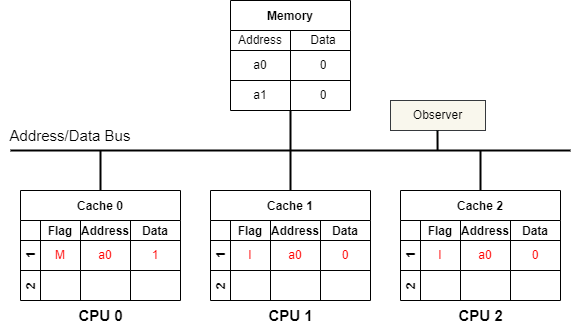

The diagram above was exported from draw.io. Its source (the exported page's mxGraphModel, read from the mxfile embedded in the PNG):
<mxGraphModel dx="1354" dy="787" grid="1" gridSize="10" guides="1" tooltips="1" connect="1" arrows="1" fold="1" page="0" pageScale="1" pageWidth="850" pageHeight="1100" background="#ffffff" math="0" shadow="0">
  <root>
    <mxCell id="0" />
    <mxCell id="1" parent="0" />
    <mxCell id="50" style="edgeStyle=none;html=1;exitX=0.5;exitY=1;exitDx=0;exitDy=0;strokeColor=#000000;strokeWidth=2;fontSize=15;fontColor=#000000;endArrow=none;endFill=0;" parent="1" edge="1">
      <mxGeometry relative="1" as="geometry">
        <mxPoint x="280" y="320" as="targetPoint" />
        <mxPoint x="280" y="280" as="sourcePoint" />
      </mxGeometry>
    </mxCell>
    <mxCell id="55" style="edgeStyle=none;html=1;exitX=0.5;exitY=0;exitDx=0;exitDy=0;strokeColor=#000000;strokeWidth=2;fontSize=15;fontColor=#000000;endArrow=none;endFill=0;" parent="1" edge="1">
      <mxGeometry relative="1" as="geometry">
        <mxPoint x="90" y="320" as="targetPoint" />
        <mxPoint x="90" y="360.0000000000001" as="sourcePoint" />
      </mxGeometry>
    </mxCell>
    <mxCell id="59" style="edgeStyle=none;html=1;exitX=0.5;exitY=0;exitDx=0;exitDy=0;strokeColor=#000000;strokeWidth=2;fontSize=15;fontColor=#000000;endArrow=none;endFill=0;" parent="1" edge="1">
      <mxGeometry relative="1" as="geometry">
        <mxPoint x="280" y="320" as="targetPoint" />
        <mxPoint x="280" y="360" as="sourcePoint" />
      </mxGeometry>
    </mxCell>
    <mxCell id="60" value="&lt;font color=&quot;#000000&quot;&gt;&lt;b&gt;CPU 0&lt;/b&gt;&lt;/font&gt;" style="text;html=1;align=center;verticalAlign=middle;resizable=0;points=[];autosize=1;strokeColor=none;fillColor=none;fontSize=15;" parent="1" vertex="1">
      <mxGeometry x="55" y="470" width="70" height="30" as="geometry" />
    </mxCell>
    <mxCell id="61" value="&lt;font color=&quot;#000000&quot;&gt;&lt;b&gt;CPU 1&lt;/b&gt;&lt;/font&gt;" style="text;html=1;align=center;verticalAlign=middle;resizable=0;points=[];autosize=1;strokeColor=none;fillColor=none;fontSize=15;" parent="1" vertex="1">
      <mxGeometry x="245" y="470" width="70" height="30" as="geometry" />
    </mxCell>
    <mxCell id="62" value="" style="endArrow=none;html=1;fontSize=15;fontColor=#000000;strokeColor=#000000;strokeWidth=2;" parent="1" edge="1">
      <mxGeometry width="50" height="50" relative="1" as="geometry">
        <mxPoint y="320" as="sourcePoint" />
        <mxPoint x="560" y="320" as="targetPoint" />
      </mxGeometry>
    </mxCell>
    <mxCell id="63" value="Address/Data Bus" style="text;html=1;strokeColor=none;fillColor=none;align=center;verticalAlign=middle;whiteSpace=wrap;rounded=0;fontSize=15;fontColor=#000000;" parent="1" vertex="1">
      <mxGeometry x="-10" y="290" width="140" height="30" as="geometry" />
    </mxCell>
    <mxCell id="68" style="edgeStyle=none;html=1;exitX=0.5;exitY=0;exitDx=0;exitDy=0;strokeColor=#000000;strokeWidth=2;fontSize=15;fontColor=#000000;endArrow=none;endFill=0;" parent="1" edge="1">
      <mxGeometry relative="1" as="geometry">
        <mxPoint x="470" y="320" as="targetPoint" />
        <mxPoint x="470" y="360" as="sourcePoint" />
      </mxGeometry>
    </mxCell>
    <mxCell id="69" value="&lt;font color=&quot;#000000&quot;&gt;&lt;b&gt;CPU 2&lt;/b&gt;&lt;/font&gt;" style="text;html=1;align=center;verticalAlign=middle;resizable=0;points=[];autosize=1;strokeColor=none;fillColor=none;fontSize=15;" parent="1" vertex="1">
      <mxGeometry x="435" y="470" width="70" height="30" as="geometry" />
    </mxCell>
    <mxCell id="73" value="Cache 0" style="shape=table;childLayout=tableLayout;startSize=30;collapsible=0;recursiveResize=0;expand=0;fontStyle=1;gradientColor=none;strokeColor=#000000;" parent="1" vertex="1">
      <mxGeometry x="10" y="360" width="160" height="110" as="geometry" />
    </mxCell>
    <mxCell id="74" value="1     " style="shape=tableRow;horizontal=0;startSize=20;swimlaneHead=0;swimlaneBody=0;top=0;left=0;bottom=0;right=0;dropTarget=0;fillColor=none;collapsible=0;recursiveResize=0;expand=0;fontStyle=1;strokeColor=#000000;fontColor=#000000;" parent="73" vertex="1">
      <mxGeometry y="30" width="160" height="50" as="geometry" />
    </mxCell>
    <mxCell id="75" value="Flag" style="swimlane;swimlaneHead=0;swimlaneBody=0;fontStyle=0;connectable=0;fillColor=none;startSize=20;collapsible=0;recursiveResize=0;expand=0;fontStyle=1;strokeColor=#000000;fontColor=#000000;" parent="74" vertex="1">
      <mxGeometry x="20" width="40" height="50" as="geometry">
        <mxRectangle width="40" height="50" as="alternateBounds" />
      </mxGeometry>
    </mxCell>
    <mxCell id="143" value="&lt;font color=&quot;#ff0000&quot;&gt;M&lt;/font&gt;" style="text;html=1;strokeColor=none;fillColor=none;align=center;verticalAlign=middle;whiteSpace=wrap;rounded=0;fontColor=#000000;" parent="75" vertex="1">
      <mxGeometry y="20" width="40" height="30" as="geometry" />
    </mxCell>
    <mxCell id="76" value="Address" style="swimlane;swimlaneHead=0;swimlaneBody=0;fontStyle=0;connectable=0;fillColor=none;startSize=20;collapsible=0;recursiveResize=0;expand=0;fontStyle=1;strokeColor=#000000;fontColor=#000000;" parent="74" vertex="1">
      <mxGeometry x="60" width="50" height="50" as="geometry">
        <mxRectangle width="50" height="50" as="alternateBounds" />
      </mxGeometry>
    </mxCell>
    <mxCell id="129" value="&lt;font color=&quot;#ff0000&quot;&gt;a0&lt;/font&gt;" style="text;html=1;strokeColor=none;fillColor=none;align=center;verticalAlign=middle;whiteSpace=wrap;rounded=0;" parent="76" vertex="1">
      <mxGeometry y="20" width="50" height="30" as="geometry" />
    </mxCell>
    <mxCell id="77" value="Data" style="swimlane;swimlaneHead=0;swimlaneBody=0;fontStyle=0;connectable=0;fillColor=none;startSize=20;collapsible=0;recursiveResize=0;expand=0;fontStyle=1;swimlaneFillColor=none;strokeColor=#000000;fontColor=#000000;" parent="74" vertex="1">
      <mxGeometry x="110" width="50" height="50" as="geometry">
        <mxRectangle width="50" height="50" as="alternateBounds" />
      </mxGeometry>
    </mxCell>
    <mxCell id="130" value="&lt;font color=&quot;#ff0000&quot;&gt;1&lt;/font&gt;" style="text;html=1;strokeColor=none;fillColor=none;align=center;verticalAlign=middle;whiteSpace=wrap;rounded=0;" parent="77" vertex="1">
      <mxGeometry y="20" width="50" height="30" as="geometry" />
    </mxCell>
    <mxCell id="78" value="2" style="shape=tableRow;horizontal=0;startSize=20;swimlaneHead=0;swimlaneBody=0;top=0;left=0;bottom=0;right=0;dropTarget=0;fillColor=none;collapsible=0;recursiveResize=0;expand=0;fontStyle=1;strokeColor=#000000;fontColor=#000000;" parent="73" vertex="1">
      <mxGeometry y="80" width="160" height="30" as="geometry" />
    </mxCell>
    <mxCell id="79" value="" style="swimlane;swimlaneHead=0;swimlaneBody=0;fontStyle=0;connectable=0;fillColor=none;startSize=0;collapsible=0;recursiveResize=0;expand=0;fontStyle=1;strokeColor=#000000;" parent="78" vertex="1">
      <mxGeometry x="20" width="40" height="30" as="geometry">
        <mxRectangle width="40" height="30" as="alternateBounds" />
      </mxGeometry>
    </mxCell>
    <mxCell id="80" value="" style="swimlane;swimlaneHead=0;swimlaneBody=0;fontStyle=0;connectable=0;fillColor=none;startSize=0;collapsible=0;recursiveResize=0;expand=0;fontStyle=1;strokeColor=#000000;" parent="78" vertex="1">
      <mxGeometry x="60" width="50" height="30" as="geometry">
        <mxRectangle width="50" height="30" as="alternateBounds" />
      </mxGeometry>
    </mxCell>
    <mxCell id="81" value="" style="swimlane;swimlaneHead=0;swimlaneBody=0;fontStyle=0;connectable=0;fillColor=none;startSize=0;collapsible=0;recursiveResize=0;expand=0;fontStyle=1;strokeColor=#000000;" parent="78" vertex="1">
      <mxGeometry x="110" width="50" height="30" as="geometry">
        <mxRectangle width="50" height="30" as="alternateBounds" />
      </mxGeometry>
    </mxCell>
    <mxCell id="89" value="" style="endArrow=none;html=1;fontColor=#000000;strokeColor=#000000;" parent="1" edge="1">
      <mxGeometry width="50" height="50" relative="1" as="geometry">
        <mxPoint x="10" y="410" as="sourcePoint" />
        <mxPoint x="60" y="410" as="targetPoint" />
      </mxGeometry>
    </mxCell>
    <mxCell id="95" value="Cache 1" style="shape=table;childLayout=tableLayout;startSize=30;collapsible=0;recursiveResize=0;expand=0;fontStyle=1;gradientColor=none;strokeColor=#000000;" parent="1" vertex="1">
      <mxGeometry x="200" y="360" width="160" height="110" as="geometry" />
    </mxCell>
    <mxCell id="96" value="1     " style="shape=tableRow;horizontal=0;startSize=20;swimlaneHead=0;swimlaneBody=0;top=0;left=0;bottom=0;right=0;dropTarget=0;fillColor=none;collapsible=0;recursiveResize=0;expand=0;fontStyle=1;strokeColor=#000000;fontColor=#000000;" parent="95" vertex="1">
      <mxGeometry y="30" width="160" height="50" as="geometry" />
    </mxCell>
    <mxCell id="97" value="Flag" style="swimlane;swimlaneHead=0;swimlaneBody=0;fontStyle=0;connectable=0;fillColor=none;startSize=20;collapsible=0;recursiveResize=0;expand=0;fontStyle=1;strokeColor=#000000;fontColor=#000000;" parent="96" vertex="1">
      <mxGeometry x="20" width="40" height="50" as="geometry">
        <mxRectangle width="40" height="50" as="alternateBounds" />
      </mxGeometry>
    </mxCell>
    <mxCell id="142" value="&lt;font color=&quot;#ff0000&quot;&gt;I&lt;/font&gt;" style="text;html=1;strokeColor=none;fillColor=none;align=center;verticalAlign=middle;whiteSpace=wrap;rounded=0;fontColor=#000000;" parent="97" vertex="1">
      <mxGeometry y="20" width="40" height="30" as="geometry" />
    </mxCell>
    <mxCell id="98" value="Address" style="swimlane;swimlaneHead=0;swimlaneBody=0;fontStyle=0;connectable=0;fillColor=none;startSize=20;collapsible=0;recursiveResize=0;expand=0;fontStyle=1;strokeColor=#000000;fontColor=#000000;" parent="96" vertex="1">
      <mxGeometry x="60" width="50" height="50" as="geometry">
        <mxRectangle width="50" height="50" as="alternateBounds" />
      </mxGeometry>
    </mxCell>
    <mxCell id="136" value="&lt;font color=&quot;#ff0000&quot;&gt;a0&lt;/font&gt;" style="text;html=1;strokeColor=none;fillColor=none;align=center;verticalAlign=middle;whiteSpace=wrap;rounded=0;" parent="98" vertex="1">
      <mxGeometry y="20" width="50" height="30" as="geometry" />
    </mxCell>
    <mxCell id="99" value="Data" style="swimlane;swimlaneHead=0;swimlaneBody=0;fontStyle=0;connectable=0;fillColor=none;startSize=20;collapsible=0;recursiveResize=0;expand=0;fontStyle=1;swimlaneFillColor=none;strokeColor=#000000;fontColor=#000000;" parent="96" vertex="1">
      <mxGeometry x="110" width="50" height="50" as="geometry">
        <mxRectangle width="50" height="50" as="alternateBounds" />
      </mxGeometry>
    </mxCell>
    <mxCell id="137" value="&lt;font color=&quot;#ff0000&quot;&gt;0&lt;/font&gt;" style="text;html=1;strokeColor=none;fillColor=none;align=center;verticalAlign=middle;whiteSpace=wrap;rounded=0;" parent="99" vertex="1">
      <mxGeometry y="20" width="50" height="30" as="geometry" />
    </mxCell>
    <mxCell id="100" value="2" style="shape=tableRow;horizontal=0;startSize=20;swimlaneHead=0;swimlaneBody=0;top=0;left=0;bottom=0;right=0;dropTarget=0;fillColor=none;collapsible=0;recursiveResize=0;expand=0;fontStyle=1;strokeColor=#000000;fontColor=#000000;" parent="95" vertex="1">
      <mxGeometry y="80" width="160" height="30" as="geometry" />
    </mxCell>
    <mxCell id="101" value="" style="swimlane;swimlaneHead=0;swimlaneBody=0;fontStyle=0;connectable=0;fillColor=none;startSize=0;collapsible=0;recursiveResize=0;expand=0;fontStyle=1;strokeColor=#000000;" parent="100" vertex="1">
      <mxGeometry x="20" width="40" height="30" as="geometry">
        <mxRectangle width="40" height="30" as="alternateBounds" />
      </mxGeometry>
    </mxCell>
    <mxCell id="102" value="" style="swimlane;swimlaneHead=0;swimlaneBody=0;fontStyle=0;connectable=0;fillColor=none;startSize=0;collapsible=0;recursiveResize=0;expand=0;fontStyle=1;strokeColor=#000000;" parent="100" vertex="1">
      <mxGeometry x="60" width="50" height="30" as="geometry">
        <mxRectangle width="50" height="30" as="alternateBounds" />
      </mxGeometry>
    </mxCell>
    <mxCell id="103" value="" style="swimlane;swimlaneHead=0;swimlaneBody=0;fontStyle=0;connectable=0;fillColor=none;startSize=0;collapsible=0;recursiveResize=0;expand=0;fontStyle=1;strokeColor=#000000;" parent="100" vertex="1">
      <mxGeometry x="110" width="50" height="30" as="geometry">
        <mxRectangle width="50" height="30" as="alternateBounds" />
      </mxGeometry>
    </mxCell>
    <mxCell id="104" value="" style="endArrow=none;html=1;fontColor=#000000;strokeColor=#000000;" parent="1" edge="1">
      <mxGeometry width="50" height="50" relative="1" as="geometry">
        <mxPoint x="200" y="410" as="sourcePoint" />
        <mxPoint x="250" y="410" as="targetPoint" />
      </mxGeometry>
    </mxCell>
    <mxCell id="105" value="Cache 2" style="shape=table;childLayout=tableLayout;startSize=30;collapsible=0;recursiveResize=0;expand=0;fontStyle=1;gradientColor=none;strokeColor=#000000;" parent="1" vertex="1">
      <mxGeometry x="390" y="360" width="160" height="110" as="geometry" />
    </mxCell>
    <mxCell id="106" value="1     " style="shape=tableRow;horizontal=0;startSize=20;swimlaneHead=0;swimlaneBody=0;top=0;left=0;bottom=0;right=0;dropTarget=0;fillColor=none;collapsible=0;recursiveResize=0;expand=0;fontStyle=1;strokeColor=#000000;fontColor=#000000;" parent="105" vertex="1">
      <mxGeometry y="30" width="160" height="50" as="geometry" />
    </mxCell>
    <mxCell id="107" value="Flag" style="swimlane;swimlaneHead=0;swimlaneBody=0;fontStyle=0;connectable=0;fillColor=none;startSize=20;collapsible=0;recursiveResize=0;expand=0;fontStyle=1;strokeColor=#000000;fontColor=#000000;" parent="106" vertex="1">
      <mxGeometry x="20" width="40" height="50" as="geometry">
        <mxRectangle width="40" height="50" as="alternateBounds" />
      </mxGeometry>
    </mxCell>
    <mxCell id="108" value="Address" style="swimlane;swimlaneHead=0;swimlaneBody=0;fontStyle=0;connectable=0;fillColor=none;startSize=20;collapsible=0;recursiveResize=0;expand=0;fontStyle=1;strokeColor=#000000;fontColor=#000000;" parent="106" vertex="1">
      <mxGeometry x="60" width="50" height="50" as="geometry">
        <mxRectangle width="50" height="50" as="alternateBounds" />
      </mxGeometry>
    </mxCell>
    <mxCell id="144" value="&lt;font color=&quot;#ff0000&quot;&gt;I&lt;/font&gt;" style="text;html=1;strokeColor=none;fillColor=none;align=center;verticalAlign=middle;whiteSpace=wrap;rounded=0;fontColor=#000000;" parent="108" vertex="1">
      <mxGeometry x="-40" y="20" width="40" height="30" as="geometry" />
    </mxCell>
    <mxCell id="145" value="&lt;font color=&quot;#ff0000&quot;&gt;a0&lt;/font&gt;" style="text;html=1;strokeColor=none;fillColor=none;align=center;verticalAlign=middle;whiteSpace=wrap;rounded=0;" parent="108" vertex="1">
      <mxGeometry y="20" width="50" height="30" as="geometry" />
    </mxCell>
    <mxCell id="146" value="&lt;font color=&quot;#ff0000&quot;&gt;0&lt;/font&gt;" style="text;html=1;strokeColor=none;fillColor=none;align=center;verticalAlign=middle;whiteSpace=wrap;rounded=0;" parent="108" vertex="1">
      <mxGeometry x="50" y="20" width="50" height="30" as="geometry" />
    </mxCell>
    <mxCell id="109" value="Data" style="swimlane;swimlaneHead=0;swimlaneBody=0;fontStyle=0;connectable=0;fillColor=none;startSize=20;collapsible=0;recursiveResize=0;expand=0;fontStyle=1;swimlaneFillColor=none;strokeColor=#000000;fontColor=#000000;" parent="106" vertex="1">
      <mxGeometry x="110" width="50" height="50" as="geometry">
        <mxRectangle width="50" height="50" as="alternateBounds" />
      </mxGeometry>
    </mxCell>
    <mxCell id="110" value="2" style="shape=tableRow;horizontal=0;startSize=20;swimlaneHead=0;swimlaneBody=0;top=0;left=0;bottom=0;right=0;dropTarget=0;fillColor=none;collapsible=0;recursiveResize=0;expand=0;fontStyle=1;strokeColor=#000000;fontColor=#000000;" parent="105" vertex="1">
      <mxGeometry y="80" width="160" height="30" as="geometry" />
    </mxCell>
    <mxCell id="111" value="" style="swimlane;swimlaneHead=0;swimlaneBody=0;fontStyle=0;connectable=0;fillColor=none;startSize=0;collapsible=0;recursiveResize=0;expand=0;fontStyle=1;strokeColor=#000000;" parent="110" vertex="1">
      <mxGeometry x="20" width="40" height="30" as="geometry">
        <mxRectangle width="40" height="30" as="alternateBounds" />
      </mxGeometry>
    </mxCell>
    <mxCell id="112" value="" style="swimlane;swimlaneHead=0;swimlaneBody=0;fontStyle=0;connectable=0;fillColor=none;startSize=0;collapsible=0;recursiveResize=0;expand=0;fontStyle=1;strokeColor=#000000;" parent="110" vertex="1">
      <mxGeometry x="60" width="50" height="30" as="geometry">
        <mxRectangle width="50" height="30" as="alternateBounds" />
      </mxGeometry>
    </mxCell>
    <mxCell id="113" value="" style="swimlane;swimlaneHead=0;swimlaneBody=0;fontStyle=0;connectable=0;fillColor=none;startSize=0;collapsible=0;recursiveResize=0;expand=0;fontStyle=1;strokeColor=#000000;" parent="110" vertex="1">
      <mxGeometry x="110" width="50" height="30" as="geometry">
        <mxRectangle width="50" height="30" as="alternateBounds" />
      </mxGeometry>
    </mxCell>
    <mxCell id="114" value="" style="endArrow=none;html=1;fontColor=#000000;strokeColor=#000000;" parent="1" edge="1">
      <mxGeometry width="50" height="50" relative="1" as="geometry">
        <mxPoint x="390" y="410" as="sourcePoint" />
        <mxPoint x="440" y="410" as="targetPoint" />
      </mxGeometry>
    </mxCell>
    <mxCell id="115" value="Memory" style="shape=table;startSize=30;container=1;collapsible=0;childLayout=tableLayout;fixedRows=1;rowLines=0;fontStyle=1;strokeColor=#000000;" parent="1" vertex="1">
      <mxGeometry x="220" y="170" width="120" height="110" as="geometry" />
    </mxCell>
    <mxCell id="116" value="" style="shape=tableRow;horizontal=0;startSize=0;swimlaneHead=0;swimlaneBody=0;top=0;left=0;bottom=0;right=0;collapsible=0;dropTarget=0;fillColor=none;points=[[0,0.5],[1,0.5]];portConstraint=eastwest;strokeColor=#000000;fontColor=#000000;" parent="115" vertex="1">
      <mxGeometry y="30" width="120" height="20" as="geometry" />
    </mxCell>
    <mxCell id="117" value="Address" style="shape=partialRectangle;html=1;whiteSpace=wrap;connectable=0;fillColor=none;top=0;left=0;bottom=0;right=0;overflow=hidden;pointerEvents=1;strokeColor=#000000;fontColor=#000000;" parent="116" vertex="1">
      <mxGeometry width="60" height="20" as="geometry">
        <mxRectangle width="60" height="20" as="alternateBounds" />
      </mxGeometry>
    </mxCell>
    <mxCell id="118" value="Data" style="shape=partialRectangle;html=1;whiteSpace=wrap;connectable=0;fillColor=none;top=0;left=0;bottom=0;right=0;align=center;spacingLeft=6;overflow=hidden;strokeColor=#000000;fontColor=#000000;" parent="116" vertex="1">
      <mxGeometry x="60" width="60" height="20" as="geometry">
        <mxRectangle width="60" height="20" as="alternateBounds" />
      </mxGeometry>
    </mxCell>
    <mxCell id="119" value="" style="shape=tableRow;horizontal=0;startSize=0;swimlaneHead=0;swimlaneBody=0;top=0;left=0;bottom=0;right=0;collapsible=0;dropTarget=0;fillColor=none;points=[[0,0.5],[1,0.5]];portConstraint=eastwest;strokeColor=#000000;fontColor=#000000;" parent="115" vertex="1">
      <mxGeometry y="50" width="120" height="30" as="geometry" />
    </mxCell>
    <mxCell id="120" value="a0" style="shape=partialRectangle;html=1;whiteSpace=wrap;connectable=0;fillColor=none;top=0;left=0;bottom=0;right=0;overflow=hidden;strokeColor=#000000;fontColor=#000000;" parent="119" vertex="1">
      <mxGeometry width="60" height="30" as="geometry">
        <mxRectangle width="60" height="30" as="alternateBounds" />
      </mxGeometry>
    </mxCell>
    <mxCell id="121" value="0" style="shape=partialRectangle;html=1;whiteSpace=wrap;connectable=0;fillColor=none;top=0;left=0;bottom=0;right=0;align=center;spacingLeft=6;overflow=hidden;strokeColor=#000000;fontColor=#000000;" parent="119" vertex="1">
      <mxGeometry x="60" width="60" height="30" as="geometry">
        <mxRectangle width="60" height="30" as="alternateBounds" />
      </mxGeometry>
    </mxCell>
    <mxCell id="122" value="" style="shape=tableRow;horizontal=0;startSize=0;swimlaneHead=0;swimlaneBody=0;top=0;left=0;bottom=0;right=0;collapsible=0;dropTarget=0;fillColor=none;points=[[0,0.5],[1,0.5]];portConstraint=eastwest;strokeColor=#000000;fontColor=#000000;" parent="115" vertex="1">
      <mxGeometry y="80" width="120" height="30" as="geometry" />
    </mxCell>
    <mxCell id="123" value="a1" style="shape=partialRectangle;html=1;whiteSpace=wrap;connectable=0;fillColor=none;top=0;left=0;bottom=0;right=0;overflow=hidden;strokeColor=#000000;fontColor=#000000;" parent="122" vertex="1">
      <mxGeometry width="60" height="30" as="geometry">
        <mxRectangle width="60" height="30" as="alternateBounds" />
      </mxGeometry>
    </mxCell>
    <mxCell id="124" value="0" style="shape=partialRectangle;html=1;whiteSpace=wrap;connectable=0;fillColor=none;top=0;left=0;bottom=0;right=0;align=center;spacingLeft=6;overflow=hidden;strokeColor=#000000;fontColor=#000000;" parent="122" vertex="1">
      <mxGeometry x="60" width="60" height="30" as="geometry">
        <mxRectangle width="60" height="30" as="alternateBounds" />
      </mxGeometry>
    </mxCell>
    <mxCell id="126" value="" style="endArrow=none;html=1;strokeColor=#000000;fontColor=#000000;" parent="1" edge="1">
      <mxGeometry width="50" height="50" relative="1" as="geometry">
        <mxPoint x="220" y="220" as="sourcePoint" />
        <mxPoint x="340" y="220" as="targetPoint" />
      </mxGeometry>
    </mxCell>
    <mxCell id="127" value="" style="endArrow=none;html=1;strokeColor=#000000;fontColor=#000000;" parent="1" edge="1">
      <mxGeometry width="50" height="50" relative="1" as="geometry">
        <mxPoint x="220" y="250" as="sourcePoint" />
        <mxPoint x="340" y="250" as="targetPoint" />
      </mxGeometry>
    </mxCell>
    <mxCell id="132" value="&lt;font color=&quot;#000000&quot;&gt;Observer&lt;/font&gt;" style="rounded=0;whiteSpace=wrap;html=1;fillColor=#f9f7ed;strokeColor=#36393d;" parent="1" vertex="1">
      <mxGeometry x="380" y="270" width="95" height="30" as="geometry" />
    </mxCell>
    <mxCell id="134" style="edgeStyle=none;html=1;exitX=0.5;exitY=0;exitDx=0;exitDy=0;strokeColor=#000000;strokeWidth=2;fontSize=15;fontColor=#000000;endArrow=none;endFill=0;" parent="1" edge="1">
      <mxGeometry relative="1" as="geometry">
        <mxPoint x="427" y="300" as="targetPoint" />
        <mxPoint x="427.08000000000004" y="320.0000000000001" as="sourcePoint" />
      </mxGeometry>
    </mxCell>
  </root>
</mxGraphModel>